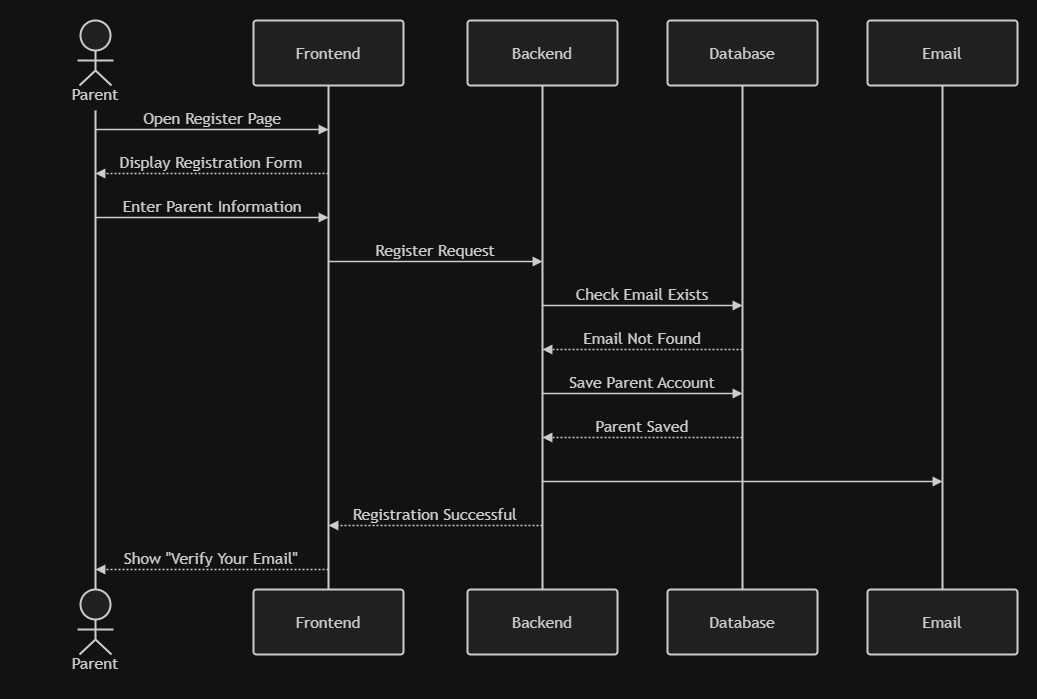

The diagram above was exported from draw.io. Its source (the exported page's mxGraphModel, read from the mxfile embedded in the PNG):
<mxGraphModel dx="1334" dy="724" grid="1" gridSize="10" guides="1" tooltips="1" connect="1" arrows="1" fold="1" page="1" pageScale="1" pageWidth="850" pageHeight="1100" math="0" shadow="0">
  <root>
    <mxCell id="0" />
    <mxCell id="1" parent="0" />
    <UserObject label="" mermaidData="{&#10;  &quot;data&quot;: &quot;sequenceDiagram\n    actor Parent\n    participant Frontend\n    participant Backend\n    participant Database\n    participant Email Service\n\n    Parent-&gt;&gt;Frontend: Open Register Page\n    Frontend--&gt;&gt;Parent: Display Registration Form\n\n    Parent-&gt;&gt;Frontend: Enter Parent Information\n    Frontend-&gt;&gt;Backend: Register Request\n\n    Backend-&gt;&gt;Database: Check Email Exists\n    Database--&gt;&gt;Backend: Email Not Found\n\n    Backend-&gt;&gt;Database: Save Parent Account\n    Database--&gt;&gt;Backend: Parent Saved\n\n    Backend-&gt;&gt;Email Service: Send Verification Email\n    Email Service--&gt;&gt;Backend: Email Sent\n\n    Backend--&gt;&gt;Frontend: Registration Successful\n    Frontend--&gt;&gt;Parent: Show \&quot;Verify Your Email\&quot;&quot;,&#10;  &quot;config&quot;: null&#10;}" id="vz1GYdpu7ImJn6UVs2E--1">
      <mxCell connectable="0" parent="1" style="group;transparentBounds=1;editIcon=1;lockedGroup=0;groupPadding=20;" vertex="1">
        <mxGeometry as="geometry" />
      </mxCell>
    </UserObject>
    <UserObject label="Parent" mermaidId="n:Parent" mermaidBaseStyle="html=1;shape=umlLifeline;perimeter=lifelinePerimeter;whiteSpace=wrap;container=1;dropTarget=0;collapsible=0;recursiveResize=0;outlineConnect=0;portConstraint=eastwest;newEdgeStyle={&quot;edgeStyle&quot;:&quot;elbowEdgeStyle&quot;,&quot;elbow&quot;:&quot;vertical&quot;,&quot;curved&quot;:0,&quot;rounded&quot;:0};lifelineDashed=0;strokeWidth=2;rounded=1;absoluteArcSize=1;arcSize=6;lifelineColor=light-dark(#9370DB,#cccccc);participant=seqActorStick;verticalAlign=bottom;align=center;spacingBottom=4;size=90;fillColor=light-dark(#ECECFF,#1f2020);strokeColor=light-dark(#9370DB,#cccccc);fontColor=light-dark(#333333,#cccccc);fontFamily=Trebuchet MS,Verdana,Arial,sans-serif;fontSize=16;" mermaidBaseValue="Parent" id="vz1GYdpu7ImJn6UVs2E--2">
      <mxCell parent="vz1GYdpu7ImJn6UVs2E--1" style="html=1;shape=umlLifeline;perimeter=lifelinePerimeter;whiteSpace=wrap;container=1;dropTarget=0;collapsible=0;recursiveResize=0;outlineConnect=0;portConstraint=eastwest;newEdgeStyle={&quot;edgeStyle&quot;:&quot;elbowEdgeStyle&quot;,&quot;elbow&quot;:&quot;vertical&quot;,&quot;curved&quot;:0,&quot;rounded&quot;:0};lifelineDashed=0;strokeWidth=2;rounded=1;absoluteArcSize=1;arcSize=6;lifelineColor=light-dark(#9370DB,#cccccc);participant=seqActorStick;verticalAlign=bottom;align=center;spacingBottom=4;size=90;fillColor=light-dark(#ECECFF,#1f2020);strokeColor=light-dark(#9370DB,#cccccc);fontColor=light-dark(#333333,#cccccc);fontFamily=Trebuchet MS,Verdana,Arial,sans-serif;fontSize=16;" vertex="1">
        <mxGeometry height="569" width="150" x="40" y="40" as="geometry" />
      </mxCell>
    </UserObject>
    <mxCell id="vz1GYdpu7ImJn6UVs2E--3" parent="vz1GYdpu7ImJn6UVs2E--1" style="html=1;shape=umlLifeline;perimeter=lifelinePerimeter;whiteSpace=wrap;container=1;dropTarget=0;collapsible=0;recursiveResize=0;outlineConnect=0;portConstraint=eastwest;lifelineDashed=0;strokeWidth=2;rounded=1;absoluteArcSize=1;arcSize=6;lifelineColor=light-dark(#9370DB,#cccccc);size=90;participant=seqActorStick;verticalAlign=bottom;align=center;spacingBottom=4;fillColor=light-dark(#ECECFF,#1f2020);strokeColor=light-dark(#9370DB,#cccccc);fontColor=light-dark(#333333,#cccccc);fontFamily=Trebuchet MS,Verdana,Arial,sans-serif;fontSize=16;" value="Parent" vertex="1">
      <mxGeometry height="90" width="150" x="40" y="609" as="geometry" />
    </mxCell>
    <UserObject label="Frontend" mermaidId="n:Frontend" mermaidBaseStyle="html=1;shape=umlLifeline;perimeter=lifelinePerimeter;whiteSpace=wrap;container=1;dropTarget=0;collapsible=0;recursiveResize=0;outlineConnect=0;portConstraint=eastwest;newEdgeStyle={&quot;edgeStyle&quot;:&quot;elbowEdgeStyle&quot;,&quot;elbow&quot;:&quot;vertical&quot;,&quot;curved&quot;:0,&quot;rounded&quot;:0};lifelineDashed=0;strokeWidth=2;rounded=1;absoluteArcSize=1;arcSize=6;lifelineColor=light-dark(#9370DB,#cccccc);size=65;fillColor=light-dark(#ECECFF,#1f2020);strokeColor=light-dark(#9370DB,#cccccc);fontColor=light-dark(#333333,#cccccc);fontFamily=Trebuchet MS,Verdana,Arial,sans-serif;fontSize=16;" mermaidBaseValue="Frontend" id="vz1GYdpu7ImJn6UVs2E--4">
      <mxCell parent="vz1GYdpu7ImJn6UVs2E--1" style="html=1;shape=umlLifeline;perimeter=lifelinePerimeter;whiteSpace=wrap;container=1;dropTarget=0;collapsible=0;recursiveResize=0;outlineConnect=0;portConstraint=eastwest;newEdgeStyle={&quot;edgeStyle&quot;:&quot;elbowEdgeStyle&quot;,&quot;elbow&quot;:&quot;vertical&quot;,&quot;curved&quot;:0,&quot;rounded&quot;:0};lifelineDashed=0;strokeWidth=2;rounded=1;absoluteArcSize=1;arcSize=6;lifelineColor=light-dark(#9370DB,#cccccc);size=65;fillColor=light-dark(#ECECFF,#1f2020);strokeColor=light-dark(#9370DB,#cccccc);fontColor=light-dark(#333333,#cccccc);fontFamily=Trebuchet MS,Verdana,Arial,sans-serif;fontSize=16;" vertex="1">
        <mxGeometry height="569" width="150" x="273" y="40" as="geometry" />
      </mxCell>
    </UserObject>
    <mxCell id="vz1GYdpu7ImJn6UVs2E--5" parent="vz1GYdpu7ImJn6UVs2E--1" style="html=1;rounded=1;absoluteArcSize=1;arcSize=6;verticalAlign=middle;align=center;strokeWidth=2;whiteSpace=wrap;fillColor=light-dark(#ECECFF,#1f2020);strokeColor=light-dark(#9370DB,#cccccc);fontColor=light-dark(#333333,#cccccc);fontFamily=Trebuchet MS,Verdana,Arial,sans-serif;fontSize=16;" value="Frontend" vertex="1">
      <mxGeometry height="65" width="150" x="273" y="609" as="geometry" />
    </mxCell>
    <UserObject label="Backend" mermaidId="n:Backend" mermaidBaseStyle="html=1;shape=umlLifeline;perimeter=lifelinePerimeter;whiteSpace=wrap;container=1;dropTarget=0;collapsible=0;recursiveResize=0;outlineConnect=0;portConstraint=eastwest;newEdgeStyle={&quot;edgeStyle&quot;:&quot;elbowEdgeStyle&quot;,&quot;elbow&quot;:&quot;vertical&quot;,&quot;curved&quot;:0,&quot;rounded&quot;:0};lifelineDashed=0;strokeWidth=2;rounded=1;absoluteArcSize=1;arcSize=6;lifelineColor=light-dark(#9370DB,#cccccc);size=65;fillColor=light-dark(#ECECFF,#1f2020);strokeColor=light-dark(#9370DB,#cccccc);fontColor=light-dark(#333333,#cccccc);fontFamily=Trebuchet MS,Verdana,Arial,sans-serif;fontSize=16;" mermaidBaseValue="Backend" id="vz1GYdpu7ImJn6UVs2E--6">
      <mxCell parent="vz1GYdpu7ImJn6UVs2E--1" style="html=1;shape=umlLifeline;perimeter=lifelinePerimeter;whiteSpace=wrap;container=1;dropTarget=0;collapsible=0;recursiveResize=0;outlineConnect=0;portConstraint=eastwest;newEdgeStyle={&quot;edgeStyle&quot;:&quot;elbowEdgeStyle&quot;,&quot;elbow&quot;:&quot;vertical&quot;,&quot;curved&quot;:0,&quot;rounded&quot;:0};lifelineDashed=0;strokeWidth=2;rounded=1;absoluteArcSize=1;arcSize=6;lifelineColor=light-dark(#9370DB,#cccccc);size=65;fillColor=light-dark(#ECECFF,#1f2020);strokeColor=light-dark(#9370DB,#cccccc);fontColor=light-dark(#333333,#cccccc);fontFamily=Trebuchet MS,Verdana,Arial,sans-serif;fontSize=16;" vertex="1">
        <mxGeometry height="569" width="150" x="487" y="40" as="geometry" />
      </mxCell>
    </UserObject>
    <mxCell id="vz1GYdpu7ImJn6UVs2E--7" parent="vz1GYdpu7ImJn6UVs2E--1" style="html=1;rounded=1;absoluteArcSize=1;arcSize=6;verticalAlign=middle;align=center;strokeWidth=2;whiteSpace=wrap;fillColor=light-dark(#ECECFF,#1f2020);strokeColor=light-dark(#9370DB,#cccccc);fontColor=light-dark(#333333,#cccccc);fontFamily=Trebuchet MS,Verdana,Arial,sans-serif;fontSize=16;" value="Backend" vertex="1">
      <mxGeometry height="65" width="150" x="487" y="609" as="geometry" />
    </mxCell>
    <UserObject label="Database" mermaidId="n:Database" mermaidBaseStyle="html=1;shape=umlLifeline;perimeter=lifelinePerimeter;whiteSpace=wrap;container=1;dropTarget=0;collapsible=0;recursiveResize=0;outlineConnect=0;portConstraint=eastwest;newEdgeStyle={&quot;edgeStyle&quot;:&quot;elbowEdgeStyle&quot;,&quot;elbow&quot;:&quot;vertical&quot;,&quot;curved&quot;:0,&quot;rounded&quot;:0};lifelineDashed=0;strokeWidth=2;rounded=1;absoluteArcSize=1;arcSize=6;lifelineColor=light-dark(#9370DB,#cccccc);size=65;fillColor=light-dark(#ECECFF,#1f2020);strokeColor=light-dark(#9370DB,#cccccc);fontColor=light-dark(#333333,#cccccc);fontFamily=Trebuchet MS,Verdana,Arial,sans-serif;fontSize=16;" mermaidBaseValue="Database" id="vz1GYdpu7ImJn6UVs2E--8">
      <mxCell parent="vz1GYdpu7ImJn6UVs2E--1" style="html=1;shape=umlLifeline;perimeter=lifelinePerimeter;whiteSpace=wrap;container=1;dropTarget=0;collapsible=0;recursiveResize=0;outlineConnect=0;portConstraint=eastwest;newEdgeStyle={&quot;edgeStyle&quot;:&quot;elbowEdgeStyle&quot;,&quot;elbow&quot;:&quot;vertical&quot;,&quot;curved&quot;:0,&quot;rounded&quot;:0};lifelineDashed=0;strokeWidth=2;rounded=1;absoluteArcSize=1;arcSize=6;lifelineColor=light-dark(#9370DB,#cccccc);size=65;fillColor=light-dark(#ECECFF,#1f2020);strokeColor=light-dark(#9370DB,#cccccc);fontColor=light-dark(#333333,#cccccc);fontFamily=Trebuchet MS,Verdana,Arial,sans-serif;fontSize=16;" vertex="1">
        <mxGeometry height="569" width="150" x="687" y="40" as="geometry" />
      </mxCell>
    </UserObject>
    <mxCell id="vz1GYdpu7ImJn6UVs2E--9" parent="vz1GYdpu7ImJn6UVs2E--1" style="html=1;rounded=1;absoluteArcSize=1;arcSize=6;verticalAlign=middle;align=center;strokeWidth=2;whiteSpace=wrap;fillColor=light-dark(#ECECFF,#1f2020);strokeColor=light-dark(#9370DB,#cccccc);fontColor=light-dark(#333333,#cccccc);fontFamily=Trebuchet MS,Verdana,Arial,sans-serif;fontSize=16;" value="Database" vertex="1">
      <mxGeometry height="65" width="150" x="687" y="609" as="geometry" />
    </mxCell>
    <UserObject label="Email" mermaidId="n:Email" mermaidBaseStyle="html=1;shape=umlLifeline;perimeter=lifelinePerimeter;whiteSpace=wrap;container=1;dropTarget=0;collapsible=0;recursiveResize=0;outlineConnect=0;portConstraint=eastwest;newEdgeStyle={&quot;edgeStyle&quot;:&quot;elbowEdgeStyle&quot;,&quot;elbow&quot;:&quot;vertical&quot;,&quot;curved&quot;:0,&quot;rounded&quot;:0};lifelineDashed=0;strokeWidth=2;rounded=1;absoluteArcSize=1;arcSize=6;lifelineColor=light-dark(#9370DB,#cccccc);size=65;fillColor=light-dark(#ECECFF,#1f2020);strokeColor=light-dark(#9370DB,#cccccc);fontColor=light-dark(#333333,#cccccc);fontFamily=Trebuchet MS,Verdana,Arial,sans-serif;fontSize=16;" mermaidBaseValue="Email" id="vz1GYdpu7ImJn6UVs2E--10">
      <mxCell parent="vz1GYdpu7ImJn6UVs2E--1" style="html=1;shape=umlLifeline;perimeter=lifelinePerimeter;whiteSpace=wrap;container=1;dropTarget=0;collapsible=0;recursiveResize=0;outlineConnect=0;portConstraint=eastwest;newEdgeStyle={&quot;edgeStyle&quot;:&quot;elbowEdgeStyle&quot;,&quot;elbow&quot;:&quot;vertical&quot;,&quot;curved&quot;:0,&quot;rounded&quot;:0};lifelineDashed=0;strokeWidth=2;rounded=1;absoluteArcSize=1;arcSize=6;lifelineColor=light-dark(#9370DB,#cccccc);size=65;fillColor=light-dark(#ECECFF,#1f2020);strokeColor=light-dark(#9370DB,#cccccc);fontColor=light-dark(#333333,#cccccc);fontFamily=Trebuchet MS,Verdana,Arial,sans-serif;fontSize=16;" vertex="1">
        <mxGeometry height="569" width="150" x="887" y="40" as="geometry" />
      </mxCell>
    </UserObject>
    <mxCell id="vz1GYdpu7ImJn6UVs2E--11" parent="vz1GYdpu7ImJn6UVs2E--1" style="html=1;rounded=1;absoluteArcSize=1;arcSize=6;verticalAlign=middle;align=center;strokeWidth=2;whiteSpace=wrap;fillColor=light-dark(#ECECFF,#1f2020);strokeColor=light-dark(#9370DB,#cccccc);fontColor=light-dark(#333333,#cccccc);fontFamily=Trebuchet MS,Verdana,Arial,sans-serif;fontSize=16;" value="Email" vertex="1">
      <mxGeometry height="65" width="150" x="887" y="609" as="geometry" />
    </mxCell>
    <UserObject label="Open Register Page" mermaidId="e:Parent-&gt;Frontend#0" mermaidBaseStyle="endArrow=block;verticalAlign=bottom;edgeStyle=elbowEdgeStyle;elbow=vertical;curved=0;rounded=0;fontSize=16;labelBackgroundColor=none;strokeWidth=1.5;strokeColor=light-dark(#333333,#cccccc);fontColor=light-dark(#333333,#cccccc);fontFamily=Trebuchet MS,Verdana,Arial,sans-serif;" mermaidBaseValue="Open Register Page" id="vz1GYdpu7ImJn6UVs2E--12">
      <mxCell edge="1" parent="vz1GYdpu7ImJn6UVs2E--1" style="endArrow=block;verticalAlign=bottom;edgeStyle=elbowEdgeStyle;elbow=vertical;curved=0;rounded=0;fontSize=16;labelBackgroundColor=none;strokeWidth=1.5;strokeColor=light-dark(#333333,#cccccc);fontColor=light-dark(#333333,#cccccc);fontFamily=Trebuchet MS,Verdana,Arial,sans-serif;">
        <mxGeometry relative="1" as="geometry">
          <Array as="points">
            <mxPoint x="232" y="149" />
          </Array>
          <mxPoint x="115" y="149" as="sourcePoint" />
          <mxPoint x="348" y="149" as="targetPoint" />
        </mxGeometry>
      </mxCell>
    </UserObject>
    <UserObject label="Display Registration Form" mermaidId="e:Frontend-&gt;Parent#0" mermaidBaseStyle="dashed=1;fixDash=1;dashPattern=2 2;endArrow=block;verticalAlign=bottom;edgeStyle=elbowEdgeStyle;elbow=vertical;curved=0;rounded=0;fontSize=16;labelBackgroundColor=none;strokeWidth=1.5;strokeColor=light-dark(#333333,#cccccc);fontColor=light-dark(#333333,#cccccc);fontFamily=Trebuchet MS,Verdana,Arial,sans-serif;" mermaidBaseValue="Display Registration Form" id="vz1GYdpu7ImJn6UVs2E--13">
      <mxCell edge="1" parent="vz1GYdpu7ImJn6UVs2E--1" style="dashed=1;fixDash=1;dashPattern=2 2;endArrow=block;verticalAlign=bottom;edgeStyle=elbowEdgeStyle;elbow=vertical;curved=0;rounded=0;fontSize=16;labelBackgroundColor=none;strokeWidth=1.5;strokeColor=light-dark(#333333,#cccccc);fontColor=light-dark(#333333,#cccccc);fontFamily=Trebuchet MS,Verdana,Arial,sans-serif;">
        <mxGeometry relative="1" as="geometry">
          <Array as="points">
            <mxPoint x="232" y="193" />
          </Array>
          <mxPoint x="348" y="193" as="sourcePoint" />
          <mxPoint x="115" y="193" as="targetPoint" />
        </mxGeometry>
      </mxCell>
    </UserObject>
    <UserObject label="Enter Parent Information" mermaidId="e:Parent-&gt;Frontend#1" mermaidBaseStyle="endArrow=block;verticalAlign=bottom;edgeStyle=elbowEdgeStyle;elbow=vertical;curved=0;rounded=0;fontSize=16;labelBackgroundColor=none;strokeWidth=1.5;strokeColor=light-dark(#333333,#cccccc);fontColor=light-dark(#333333,#cccccc);fontFamily=Trebuchet MS,Verdana,Arial,sans-serif;" mermaidBaseValue="Enter Parent Information" id="vz1GYdpu7ImJn6UVs2E--14">
      <mxCell edge="1" parent="vz1GYdpu7ImJn6UVs2E--1" style="endArrow=block;verticalAlign=bottom;edgeStyle=elbowEdgeStyle;elbow=vertical;curved=0;rounded=0;fontSize=16;labelBackgroundColor=none;strokeWidth=1.5;strokeColor=light-dark(#333333,#cccccc);fontColor=light-dark(#333333,#cccccc);fontFamily=Trebuchet MS,Verdana,Arial,sans-serif;">
        <mxGeometry relative="1" as="geometry">
          <Array as="points">
            <mxPoint x="232" y="237" />
          </Array>
          <mxPoint x="115" y="237" as="sourcePoint" />
          <mxPoint x="348" y="237" as="targetPoint" />
        </mxGeometry>
      </mxCell>
    </UserObject>
    <UserObject label="Register Request" mermaidId="e:Frontend-&gt;Backend#0" mermaidBaseStyle="endArrow=block;verticalAlign=bottom;edgeStyle=elbowEdgeStyle;elbow=vertical;curved=0;rounded=0;fontSize=16;labelBackgroundColor=none;strokeWidth=1.5;strokeColor=light-dark(#333333,#cccccc);fontColor=light-dark(#333333,#cccccc);fontFamily=Trebuchet MS,Verdana,Arial,sans-serif;" mermaidBaseValue="Register Request" id="vz1GYdpu7ImJn6UVs2E--15">
      <mxCell edge="1" parent="vz1GYdpu7ImJn6UVs2E--1" style="endArrow=block;verticalAlign=bottom;edgeStyle=elbowEdgeStyle;elbow=vertical;curved=0;rounded=0;fontSize=16;labelBackgroundColor=none;strokeWidth=1.5;strokeColor=light-dark(#333333,#cccccc);fontColor=light-dark(#333333,#cccccc);fontFamily=Trebuchet MS,Verdana,Arial,sans-serif;">
        <mxGeometry relative="1" as="geometry">
          <Array as="points">
            <mxPoint x="455" y="281" />
          </Array>
          <mxPoint x="348" y="281" as="sourcePoint" />
          <mxPoint x="562" y="281" as="targetPoint" />
        </mxGeometry>
      </mxCell>
    </UserObject>
    <UserObject label="Check Email Exists" mermaidId="e:Backend-&gt;Database#0" mermaidBaseStyle="endArrow=block;verticalAlign=bottom;edgeStyle=elbowEdgeStyle;elbow=vertical;curved=0;rounded=0;fontSize=16;labelBackgroundColor=none;strokeWidth=1.5;strokeColor=light-dark(#333333,#cccccc);fontColor=light-dark(#333333,#cccccc);fontFamily=Trebuchet MS,Verdana,Arial,sans-serif;" mermaidBaseValue="Check Email Exists" id="vz1GYdpu7ImJn6UVs2E--16">
      <mxCell edge="1" parent="vz1GYdpu7ImJn6UVs2E--1" style="endArrow=block;verticalAlign=bottom;edgeStyle=elbowEdgeStyle;elbow=vertical;curved=0;rounded=0;fontSize=16;labelBackgroundColor=none;strokeWidth=1.5;strokeColor=light-dark(#333333,#cccccc);fontColor=light-dark(#333333,#cccccc);fontFamily=Trebuchet MS,Verdana,Arial,sans-serif;">
        <mxGeometry relative="1" as="geometry">
          <Array as="points">
            <mxPoint x="662" y="325" />
          </Array>
          <mxPoint x="562" y="325" as="sourcePoint" />
          <mxPoint x="762" y="325" as="targetPoint" />
        </mxGeometry>
      </mxCell>
    </UserObject>
    <UserObject label="Email Not Found" mermaidId="e:Database-&gt;Backend#0" mermaidBaseStyle="dashed=1;fixDash=1;dashPattern=2 2;endArrow=block;verticalAlign=bottom;edgeStyle=elbowEdgeStyle;elbow=vertical;curved=0;rounded=0;fontSize=16;labelBackgroundColor=none;strokeWidth=1.5;strokeColor=light-dark(#333333,#cccccc);fontColor=light-dark(#333333,#cccccc);fontFamily=Trebuchet MS,Verdana,Arial,sans-serif;" mermaidBaseValue="Email Not Found" id="vz1GYdpu7ImJn6UVs2E--17">
      <mxCell edge="1" parent="vz1GYdpu7ImJn6UVs2E--1" style="dashed=1;fixDash=1;dashPattern=2 2;endArrow=block;verticalAlign=bottom;edgeStyle=elbowEdgeStyle;elbow=vertical;curved=0;rounded=0;fontSize=16;labelBackgroundColor=none;strokeWidth=1.5;strokeColor=light-dark(#333333,#cccccc);fontColor=light-dark(#333333,#cccccc);fontFamily=Trebuchet MS,Verdana,Arial,sans-serif;">
        <mxGeometry relative="1" as="geometry">
          <Array as="points">
            <mxPoint x="662" y="369" />
          </Array>
          <mxPoint x="762" y="369" as="sourcePoint" />
          <mxPoint x="562" y="369" as="targetPoint" />
        </mxGeometry>
      </mxCell>
    </UserObject>
    <UserObject label="Save Parent Account" mermaidId="e:Backend-&gt;Database#1" mermaidBaseStyle="endArrow=block;verticalAlign=bottom;edgeStyle=elbowEdgeStyle;elbow=vertical;curved=0;rounded=0;fontSize=16;labelBackgroundColor=none;strokeWidth=1.5;strokeColor=light-dark(#333333,#cccccc);fontColor=light-dark(#333333,#cccccc);fontFamily=Trebuchet MS,Verdana,Arial,sans-serif;" mermaidBaseValue="Save Parent Account" id="vz1GYdpu7ImJn6UVs2E--18">
      <mxCell edge="1" parent="vz1GYdpu7ImJn6UVs2E--1" style="endArrow=block;verticalAlign=bottom;edgeStyle=elbowEdgeStyle;elbow=vertical;curved=0;rounded=0;fontSize=16;labelBackgroundColor=none;strokeWidth=1.5;strokeColor=light-dark(#333333,#cccccc);fontColor=light-dark(#333333,#cccccc);fontFamily=Trebuchet MS,Verdana,Arial,sans-serif;">
        <mxGeometry relative="1" as="geometry">
          <Array as="points">
            <mxPoint x="662" y="413" />
          </Array>
          <mxPoint x="562" y="413" as="sourcePoint" />
          <mxPoint x="762" y="413" as="targetPoint" />
        </mxGeometry>
      </mxCell>
    </UserObject>
    <UserObject label="Parent Saved" mermaidId="e:Database-&gt;Backend#1" mermaidBaseStyle="dashed=1;fixDash=1;dashPattern=2 2;endArrow=block;verticalAlign=bottom;edgeStyle=elbowEdgeStyle;elbow=vertical;curved=0;rounded=0;fontSize=16;labelBackgroundColor=none;strokeWidth=1.5;strokeColor=light-dark(#333333,#cccccc);fontColor=light-dark(#333333,#cccccc);fontFamily=Trebuchet MS,Verdana,Arial,sans-serif;" mermaidBaseValue="Parent Saved" id="vz1GYdpu7ImJn6UVs2E--19">
      <mxCell edge="1" parent="vz1GYdpu7ImJn6UVs2E--1" style="dashed=1;fixDash=1;dashPattern=2 2;endArrow=block;verticalAlign=bottom;edgeStyle=elbowEdgeStyle;elbow=vertical;curved=0;rounded=0;fontSize=16;labelBackgroundColor=none;strokeWidth=1.5;strokeColor=light-dark(#333333,#cccccc);fontColor=light-dark(#333333,#cccccc);fontFamily=Trebuchet MS,Verdana,Arial,sans-serif;">
        <mxGeometry relative="1" as="geometry">
          <Array as="points">
            <mxPoint x="662" y="457" />
          </Array>
          <mxPoint x="762" y="457" as="sourcePoint" />
          <mxPoint x="562" y="457" as="targetPoint" />
        </mxGeometry>
      </mxCell>
    </UserObject>
    <UserObject label="" mermaidId="e:Backend-&gt;Email#0" mermaidBaseStyle="endArrow=block;verticalAlign=bottom;edgeStyle=elbowEdgeStyle;elbow=vertical;curved=0;rounded=0;fontSize=16;labelBackgroundColor=none;strokeWidth=1.5;strokeColor=light-dark(#333333,#cccccc);fontColor=light-dark(#333333,#cccccc);fontFamily=Trebuchet MS,Verdana,Arial,sans-serif;" mermaidBaseValue="" id="vz1GYdpu7ImJn6UVs2E--20">
      <mxCell edge="1" parent="vz1GYdpu7ImJn6UVs2E--1" style="endArrow=block;verticalAlign=bottom;edgeStyle=elbowEdgeStyle;elbow=vertical;curved=0;rounded=0;fontSize=16;labelBackgroundColor=none;strokeWidth=1.5;strokeColor=light-dark(#333333,#cccccc);fontColor=light-dark(#333333,#cccccc);fontFamily=Trebuchet MS,Verdana,Arial,sans-serif;">
        <mxGeometry relative="1" as="geometry">
          <Array as="points">
            <mxPoint x="762" y="501" />
          </Array>
          <mxPoint x="562" y="501" as="sourcePoint" />
          <mxPoint x="962" y="501" as="targetPoint" />
        </mxGeometry>
      </mxCell>
    </UserObject>
    <UserObject label="Registration Successful" mermaidId="e:Backend-&gt;Frontend#0" mermaidBaseStyle="dashed=1;fixDash=1;dashPattern=2 2;endArrow=block;verticalAlign=bottom;edgeStyle=elbowEdgeStyle;elbow=vertical;curved=0;rounded=0;fontSize=16;labelBackgroundColor=none;strokeWidth=1.5;strokeColor=light-dark(#333333,#cccccc);fontColor=light-dark(#333333,#cccccc);fontFamily=Trebuchet MS,Verdana,Arial,sans-serif;" mermaidBaseValue="Registration Successful" id="vz1GYdpu7ImJn6UVs2E--21">
      <mxCell edge="1" parent="vz1GYdpu7ImJn6UVs2E--1" style="dashed=1;fixDash=1;dashPattern=2 2;endArrow=block;verticalAlign=bottom;edgeStyle=elbowEdgeStyle;elbow=vertical;curved=0;rounded=0;fontSize=16;labelBackgroundColor=none;strokeWidth=1.5;strokeColor=light-dark(#333333,#cccccc);fontColor=light-dark(#333333,#cccccc);fontFamily=Trebuchet MS,Verdana,Arial,sans-serif;">
        <mxGeometry relative="1" as="geometry">
          <Array as="points">
            <mxPoint x="455" y="545" />
          </Array>
          <mxPoint x="562" y="545" as="sourcePoint" />
          <mxPoint x="348" y="545" as="targetPoint" />
        </mxGeometry>
      </mxCell>
    </UserObject>
    <UserObject label="Show &quot;Verify Your Email&quot;" mermaidId="e:Frontend-&gt;Parent#1" mermaidBaseStyle="dashed=1;fixDash=1;dashPattern=2 2;endArrow=block;verticalAlign=bottom;edgeStyle=elbowEdgeStyle;elbow=vertical;curved=0;rounded=0;fontSize=16;labelBackgroundColor=none;strokeWidth=1.5;strokeColor=light-dark(#333333,#cccccc);fontColor=light-dark(#333333,#cccccc);fontFamily=Trebuchet MS,Verdana,Arial,sans-serif;" mermaidBaseValue="Show &quot;Verify Your Email&quot;" id="vz1GYdpu7ImJn6UVs2E--22">
      <mxCell edge="1" parent="vz1GYdpu7ImJn6UVs2E--1" style="dashed=1;fixDash=1;dashPattern=2 2;endArrow=block;verticalAlign=bottom;edgeStyle=elbowEdgeStyle;elbow=vertical;curved=0;rounded=0;fontSize=16;labelBackgroundColor=none;strokeWidth=1.5;strokeColor=light-dark(#333333,#cccccc);fontColor=light-dark(#333333,#cccccc);fontFamily=Trebuchet MS,Verdana,Arial,sans-serif;">
        <mxGeometry relative="1" as="geometry">
          <Array as="points">
            <mxPoint x="232" y="589" />
          </Array>
          <mxPoint x="348" y="589" as="sourcePoint" />
          <mxPoint x="115" y="589" as="targetPoint" />
        </mxGeometry>
      </mxCell>
    </UserObject>
  </root>
</mxGraphModel>